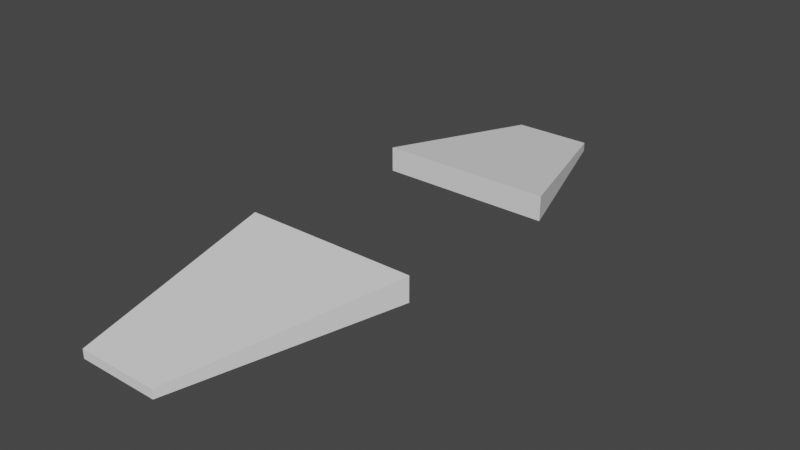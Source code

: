 # Source: Wings1.blend  (saved by Blender 3.5.10; exported with 4.5.12 LTS)
import bpy
from mathutils import Matrix  # noqa: F401  (used for matrix-valued properties, if any)

bpy.ops.wm.read_factory_settings(use_empty=True)
scene = bpy.context.scene
scene.name = 'Scene'

# ---- world
world_world = bpy.data.worlds.new('World'); scene.world = world_world
world_world.use_nodes = True; world_world.node_tree.nodes.clear()
_N = world_world.node_tree.nodes; _L = world_world.node_tree.links
n0 = _N.new('ShaderNodeOutputWorld'); n0.name = 'World Output'; n0.location = (300, 300)
n1 = _N.new('ShaderNodeBackground'); n1.name = 'Background'; n1.location = (10, 300)
n1.inputs[0].default_value = (0.05088, 0.05088, 0.05088, 1.0)
_L.new(n1.outputs[0], n0.inputs[0])
n0.is_active_output = True
world_world.color = (0.05088, 0.05088, 0.05088)
world_world.use_sun_shadow = False
world_world.sun_shadow_jitter_overblur = 0.0

# ---- meshes
me_cube_002 = bpy.data.meshes.new('Cube.002')
me_cube_002.from_pydata([(-1.517, 1.059, -0.01948), (-1.517, 1.059, 0.2634), (0.4617, 1.059, -0.01948), (0.4617, 1.059, 0.2634), (-1.295, 3.325, -0.1065), (-1.295, 3.325, -0.2081), (-0.3728, 3.325, -0.2081), (-0.3728, 3.325, -0.1065), (-1.517, -1.059, -0.01948), (-1.517, -1.059, 0.2634), (0.4617, -1.059, -0.01948), (0.4617, -1.059, 0.2634), (-1.295, -3.325, -0.1065), (-1.295, -3.325, -0.2081), (-0.3728, -3.325, -0.2081), (-0.3728, -3.325, -0.1065)], [], [(0, 2, 3, 1), (5, 4, 7, 6), (3, 2, 6, 7), (0, 1, 4, 5), (1, 3, 7, 4), (2, 0, 5, 6), (8, 9, 11, 10), (13, 14, 15, 12), (11, 15, 14, 10), (8, 13, 12, 9), (9, 12, 15, 11), (10, 14, 13, 8)])
_uv = me_cube_002.uv_layers.new(name='UVMap')
_uv.uv.foreach_set('vector', [0.375, 0.25, 0.375, 0.3977, 0.625, 0.3977, 0.625, 0.25, 0.375, 0.25, 0.625, 0.25, 0.625, 0.3977, 0.375, 0.3977, 0.625, 0.3977, 0.375, 0.3977, 0.375, 0.3977, 0.625, 0.3977, 0.375, 0.25, 0.625, 0.25, 0.625, 0.25, 0.375, 0.25, 0.625, 0.25, 0.625, 0.3977, 0.625, 0.3977, 0.625, 0.25, 0.375, 0.3977, 0.375, 0.25, 0.375, 0.25, 0.375, 0.3977, 0.375, 0.25, 0.625, 0.25, 0.625, 0.3977, 0.375, 0.3977, 0.375, 0.25, 0.375, 0.3977, 0.625, 0.3977, 0.625, 0.25, 0.625, 0.3977, 0.625, 0.3977, 0.375, 0.3977, 0.375, 0.3977, 0.375, 0.25, 0.375, 0.25, 0.625, 0.25, 0.625, 0.25, 0.625, 0.25, 0.625, 0.25, 0.625, 0.3977, 0.625, 0.3977, 0.375, 0.3977, 0.375, 0.3977, 0.375, 0.25, 0.375, 0.25])
me_cube_002.materials.append(None)
me_cube_002.update()

# ---- objects
ob_wings1 = bpy.data.objects.new('Wings1', me_cube_002)

# ---- transforms, parenting, visibility, modifiers, constraints
ob_wings1.location = (0.0, 0.0, 0.0)

# ---- collection membership
scene.collection.objects.link(ob_wings1)

# ---- scene / render settings (as saved in the file)
scene.frame_start = 1; scene.frame_end = 250; scene.frame_set(1)
scene.render.engine = 'BLENDER_EEVEE_NEXT'
scene.cycles.sampling_pattern = 'TABULATED_SOBOL'
scene.view_settings.view_transform = 'Filmic'
bpy.context.view_layer.update()

# ---- added for rendering (the .blend has no active camera and no usable light): camera, sun
cam_auto = bpy.data.cameras.new('AutoCamera')
cam_auto.lens = 50.0
cam_auto.sensor_width = 36.0
cam_auto.clip_end = 1000.0
ob_auto_camera = bpy.data.objects.new('AutoCamera', cam_auto)
scene.collection.objects.link(ob_auto_camera)
ob_auto_camera.location = (5.90691, -7.72149, 5.1753)
ob_auto_camera.rotation_euler = (1.09748, -7.21219e-08, 0.694738)
scene.camera = ob_auto_camera
light_auto_sun = bpy.data.lights.new('AutoSun', 'SUN')
light_auto_sun.energy = 3.0
light_auto_sun.angle = 0.0523599
ob_auto_sun = bpy.data.objects.new('AutoSun', light_auto_sun)
scene.collection.objects.link(ob_auto_sun)
ob_auto_sun.rotation_euler = (0.872665, 0.174533, 0.523599)
bpy.context.view_layer.update()
